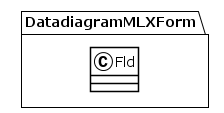

The diagram above was rendered by PlantUML. Its source (embedded in the PNG):
@startuml
!theme plain
package DatadiagramMLXForm {
class Fld {
}
}
@enduml